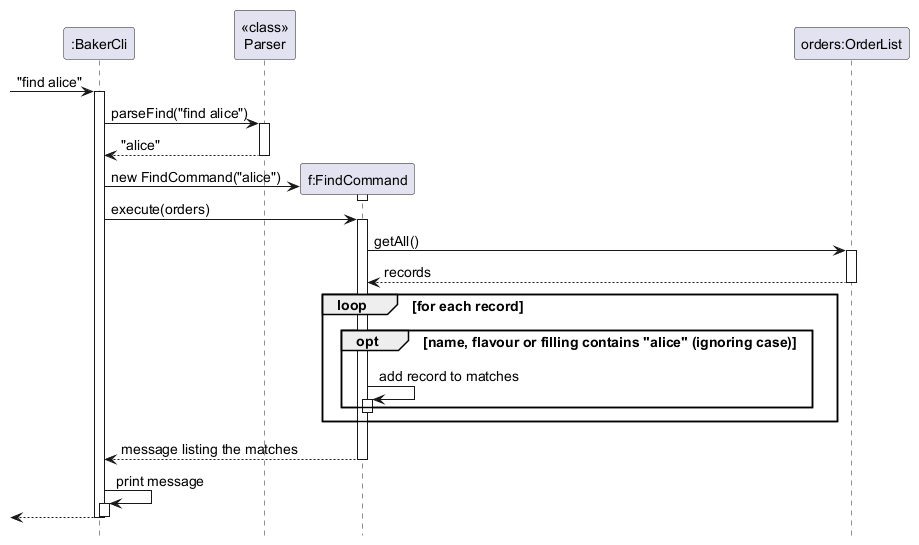

The diagram above was rendered by PlantUML. Its source (embedded in the PNG):
@startuml
' Original diagram and find implementation: Kaishhhh.
' Activation notation revisions: Eethanzyj.
skinparam shadowing false
skinparam defaultFontSize 14
hide footbox

participant ":BakerCli" as Cli
participant "<<class>>\nParser" as Parser
participant "f:FindCommand" as Find
participant "orders:OrderList" as Orders

[-> Cli : "find alice"
activate Cli
Cli -> Parser : parseFind("find alice")
activate Parser
Parser --> Cli : "alice"
deactivate Parser

create Find
Cli -> Find : new FindCommand("alice")
activate Find
deactivate Find
Cli -> Find : execute(orders)
activate Find
Find -> Orders : getAll()
activate Orders
Orders --> Find : records
deactivate Orders

loop for each record
  opt name, flavour or filling contains "alice" (ignoring case)
    Find -> Find : add record to matches
    activate Find
    deactivate Find
  end
end

Find --> Cli : message listing the matches
deactivate Find
Cli -> Cli : print message
activate Cli
deactivate Cli
[<-- Cli
deactivate Cli
@enduml